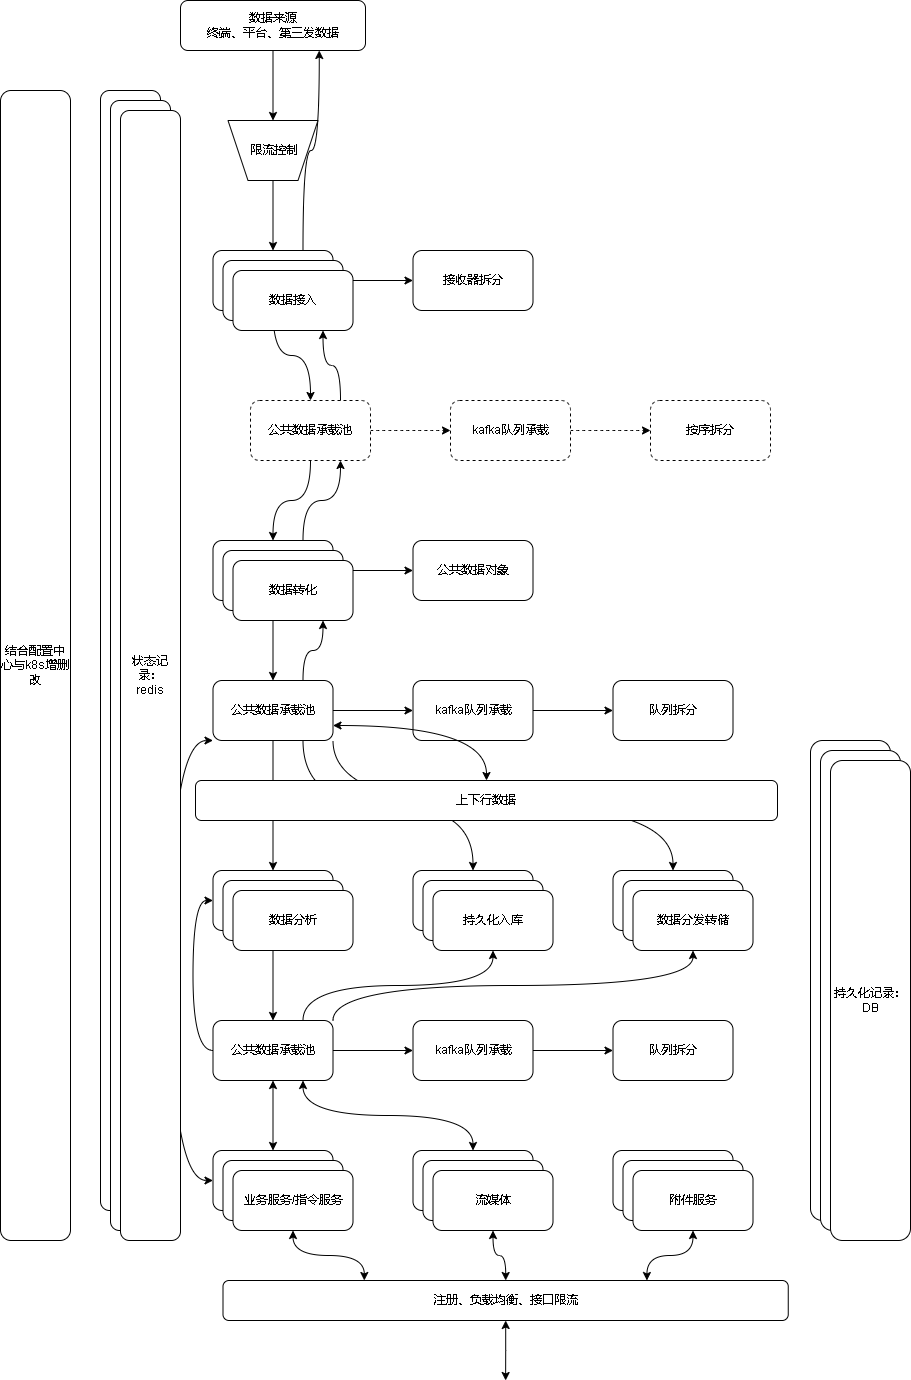

The diagram above was exported from draw.io. Its source (the exported page's mxGraphModel, read from the mxfile embedded in the PNG):
<mxGraphModel dx="2249" dy="754" grid="1" gridSize="10" guides="1" tooltips="1" connect="1" arrows="1" fold="1" page="1" pageScale="1" pageWidth="827" pageHeight="1169" background="#FFFFFF" math="0" shadow="0">
  <root>
    <mxCell id="0" />
    <mxCell id="1" parent="0" />
    <mxCell id="jjZJl9RaKcvUKyjG7ptL-9" style="edgeStyle=orthogonalEdgeStyle;rounded=0;orthogonalLoop=1;jettySize=auto;html=1;entryX=0.5;entryY=1;entryDx=0;entryDy=0;curved=1;" edge="1" parent="1" source="jjZJl9RaKcvUKyjG7ptL-3" target="jjZJl9RaKcvUKyjG7ptL-36">
      <mxGeometry relative="1" as="geometry" />
    </mxCell>
    <mxCell id="jjZJl9RaKcvUKyjG7ptL-3" value="数据来源&lt;br&gt;终端、平台、第三发数据" style="rounded=1;whiteSpace=wrap;html=1;" vertex="1" parent="1">
      <mxGeometry x="50" y="80" width="185" height="50" as="geometry" />
    </mxCell>
    <mxCell id="jjZJl9RaKcvUKyjG7ptL-12" value="" style="edgeStyle=orthogonalEdgeStyle;curved=1;rounded=0;orthogonalLoop=1;jettySize=auto;html=1;" edge="1" parent="1" source="jjZJl9RaKcvUKyjG7ptL-4" target="jjZJl9RaKcvUKyjG7ptL-11">
      <mxGeometry relative="1" as="geometry" />
    </mxCell>
    <mxCell id="jjZJl9RaKcvUKyjG7ptL-18" value="" style="edgeStyle=orthogonalEdgeStyle;curved=1;rounded=0;orthogonalLoop=1;jettySize=auto;html=1;entryX=0.5;entryY=0;entryDx=0;entryDy=0;" edge="1" parent="1" source="jjZJl9RaKcvUKyjG7ptL-4" target="jjZJl9RaKcvUKyjG7ptL-40">
      <mxGeometry relative="1" as="geometry" />
    </mxCell>
    <mxCell id="jjZJl9RaKcvUKyjG7ptL-79" style="edgeStyle=orthogonalEdgeStyle;curved=1;rounded=0;orthogonalLoop=1;jettySize=auto;html=1;exitX=0.75;exitY=0;exitDx=0;exitDy=0;entryX=0.75;entryY=1;entryDx=0;entryDy=0;startArrow=none;startFill=0;" edge="1" parent="1" source="jjZJl9RaKcvUKyjG7ptL-4" target="jjZJl9RaKcvUKyjG7ptL-3">
      <mxGeometry relative="1" as="geometry" />
    </mxCell>
    <mxCell id="jjZJl9RaKcvUKyjG7ptL-4" value="数据接收" style="rounded=1;whiteSpace=wrap;html=1;" vertex="1" parent="1">
      <mxGeometry x="82.5" y="330" width="120" height="60" as="geometry" />
    </mxCell>
    <mxCell id="jjZJl9RaKcvUKyjG7ptL-11" value="接收器拆分" style="whiteSpace=wrap;html=1;rounded=1;" vertex="1" parent="1">
      <mxGeometry x="282.5" y="330" width="120" height="60" as="geometry" />
    </mxCell>
    <mxCell id="jjZJl9RaKcvUKyjG7ptL-20" value="" style="edgeStyle=orthogonalEdgeStyle;curved=1;rounded=0;orthogonalLoop=1;jettySize=auto;html=1;" edge="1" parent="1" source="jjZJl9RaKcvUKyjG7ptL-17" target="jjZJl9RaKcvUKyjG7ptL-19">
      <mxGeometry relative="1" as="geometry" />
    </mxCell>
    <mxCell id="jjZJl9RaKcvUKyjG7ptL-22" value="" style="edgeStyle=orthogonalEdgeStyle;curved=1;rounded=0;orthogonalLoop=1;jettySize=auto;html=1;" edge="1" parent="1" source="jjZJl9RaKcvUKyjG7ptL-17" target="jjZJl9RaKcvUKyjG7ptL-21">
      <mxGeometry relative="1" as="geometry" />
    </mxCell>
    <mxCell id="jjZJl9RaKcvUKyjG7ptL-77" style="edgeStyle=orthogonalEdgeStyle;curved=1;rounded=0;orthogonalLoop=1;jettySize=auto;html=1;exitX=0.75;exitY=0;exitDx=0;exitDy=0;entryX=0.75;entryY=1;entryDx=0;entryDy=0;startArrow=none;startFill=0;" edge="1" parent="1" source="jjZJl9RaKcvUKyjG7ptL-17" target="jjZJl9RaKcvUKyjG7ptL-40">
      <mxGeometry relative="1" as="geometry" />
    </mxCell>
    <mxCell id="jjZJl9RaKcvUKyjG7ptL-17" value="数据转化" style="whiteSpace=wrap;html=1;rounded=1;" vertex="1" parent="1">
      <mxGeometry x="82.5" y="620" width="120" height="60" as="geometry" />
    </mxCell>
    <mxCell id="jjZJl9RaKcvUKyjG7ptL-19" value="公共数据对象" style="whiteSpace=wrap;html=1;rounded=1;" vertex="1" parent="1">
      <mxGeometry x="282.5" y="620" width="120" height="60" as="geometry" />
    </mxCell>
    <mxCell id="jjZJl9RaKcvUKyjG7ptL-24" value="" style="edgeStyle=orthogonalEdgeStyle;curved=1;rounded=0;orthogonalLoop=1;jettySize=auto;html=1;" edge="1" parent="1" source="jjZJl9RaKcvUKyjG7ptL-21" target="jjZJl9RaKcvUKyjG7ptL-23">
      <mxGeometry relative="1" as="geometry" />
    </mxCell>
    <mxCell id="jjZJl9RaKcvUKyjG7ptL-30" value="" style="edgeStyle=orthogonalEdgeStyle;curved=1;rounded=0;orthogonalLoop=1;jettySize=auto;html=1;" edge="1" parent="1" source="jjZJl9RaKcvUKyjG7ptL-21" target="jjZJl9RaKcvUKyjG7ptL-29">
      <mxGeometry relative="1" as="geometry" />
    </mxCell>
    <mxCell id="jjZJl9RaKcvUKyjG7ptL-64" style="edgeStyle=orthogonalEdgeStyle;curved=1;rounded=0;orthogonalLoop=1;jettySize=auto;html=1;exitX=0.75;exitY=1;exitDx=0;exitDy=0;entryX=0.5;entryY=0;entryDx=0;entryDy=0;" edge="1" parent="1" source="jjZJl9RaKcvUKyjG7ptL-21" target="jjZJl9RaKcvUKyjG7ptL-63">
      <mxGeometry relative="1" as="geometry" />
    </mxCell>
    <mxCell id="jjZJl9RaKcvUKyjG7ptL-72" style="edgeStyle=orthogonalEdgeStyle;curved=1;rounded=0;orthogonalLoop=1;jettySize=auto;html=1;exitX=1;exitY=1;exitDx=0;exitDy=0;entryX=0.5;entryY=0;entryDx=0;entryDy=0;" edge="1" parent="1" source="jjZJl9RaKcvUKyjG7ptL-21" target="jjZJl9RaKcvUKyjG7ptL-68">
      <mxGeometry relative="1" as="geometry" />
    </mxCell>
    <mxCell id="jjZJl9RaKcvUKyjG7ptL-76" style="edgeStyle=orthogonalEdgeStyle;curved=1;rounded=0;orthogonalLoop=1;jettySize=auto;html=1;exitX=0.75;exitY=0;exitDx=0;exitDy=0;startArrow=none;startFill=0;entryX=0.75;entryY=1;entryDx=0;entryDy=0;" edge="1" parent="1" source="jjZJl9RaKcvUKyjG7ptL-21" target="jjZJl9RaKcvUKyjG7ptL-49">
      <mxGeometry relative="1" as="geometry">
        <mxPoint x="190" y="710" as="targetPoint" />
      </mxGeometry>
    </mxCell>
    <mxCell id="jjZJl9RaKcvUKyjG7ptL-90" style="edgeStyle=orthogonalEdgeStyle;curved=1;rounded=0;orthogonalLoop=1;jettySize=auto;html=1;exitX=0;exitY=1;exitDx=0;exitDy=0;entryX=0;entryY=0.5;entryDx=0;entryDy=0;startArrow=classic;startFill=1;" edge="1" parent="1" source="jjZJl9RaKcvUKyjG7ptL-21" target="jjZJl9RaKcvUKyjG7ptL-85">
      <mxGeometry relative="1" as="geometry">
        <Array as="points">
          <mxPoint x="40" y="820" />
          <mxPoint x="40" y="1260" />
        </Array>
      </mxGeometry>
    </mxCell>
    <mxCell id="jjZJl9RaKcvUKyjG7ptL-21" value="公共数据承载池" style="whiteSpace=wrap;html=1;rounded=1;" vertex="1" parent="1">
      <mxGeometry x="82.5" y="760" width="120" height="60" as="geometry" />
    </mxCell>
    <mxCell id="jjZJl9RaKcvUKyjG7ptL-26" value="" style="edgeStyle=orthogonalEdgeStyle;curved=1;rounded=0;orthogonalLoop=1;jettySize=auto;html=1;" edge="1" parent="1" source="jjZJl9RaKcvUKyjG7ptL-23" target="jjZJl9RaKcvUKyjG7ptL-25">
      <mxGeometry relative="1" as="geometry" />
    </mxCell>
    <mxCell id="jjZJl9RaKcvUKyjG7ptL-23" value="kafka队列承载" style="whiteSpace=wrap;html=1;rounded=1;" vertex="1" parent="1">
      <mxGeometry x="282.5" y="760" width="120" height="60" as="geometry" />
    </mxCell>
    <mxCell id="jjZJl9RaKcvUKyjG7ptL-25" value="队列拆分" style="whiteSpace=wrap;html=1;rounded=1;" vertex="1" parent="1">
      <mxGeometry x="482.5" y="760" width="120" height="60" as="geometry" />
    </mxCell>
    <mxCell id="jjZJl9RaKcvUKyjG7ptL-57" style="edgeStyle=orthogonalEdgeStyle;curved=1;rounded=0;orthogonalLoop=1;jettySize=auto;html=1;entryX=0.5;entryY=0;entryDx=0;entryDy=0;" edge="1" parent="1" source="jjZJl9RaKcvUKyjG7ptL-29" target="jjZJl9RaKcvUKyjG7ptL-53">
      <mxGeometry relative="1" as="geometry" />
    </mxCell>
    <mxCell id="jjZJl9RaKcvUKyjG7ptL-29" value="数据分析" style="whiteSpace=wrap;html=1;rounded=1;" vertex="1" parent="1">
      <mxGeometry x="82.5" y="950" width="120" height="60" as="geometry" />
    </mxCell>
    <mxCell id="jjZJl9RaKcvUKyjG7ptL-38" style="edgeStyle=orthogonalEdgeStyle;curved=1;rounded=0;orthogonalLoop=1;jettySize=auto;html=1;" edge="1" parent="1" source="jjZJl9RaKcvUKyjG7ptL-36" target="jjZJl9RaKcvUKyjG7ptL-4">
      <mxGeometry relative="1" as="geometry" />
    </mxCell>
    <mxCell id="jjZJl9RaKcvUKyjG7ptL-36" value="" style="shape=trapezoid;perimeter=trapezoidPerimeter;whiteSpace=wrap;html=1;fixedSize=1;rotation=-180;" vertex="1" parent="1">
      <mxGeometry x="97.5" y="200" width="90" height="60" as="geometry" />
    </mxCell>
    <mxCell id="jjZJl9RaKcvUKyjG7ptL-37" value="限流控制" style="text;html=1;align=center;verticalAlign=middle;resizable=0;points=[];autosize=1;strokeColor=none;fillColor=none;" vertex="1" parent="1">
      <mxGeometry x="107.5" y="215" width="70" height="30" as="geometry" />
    </mxCell>
    <mxCell id="jjZJl9RaKcvUKyjG7ptL-39" value="" style="edgeStyle=orthogonalEdgeStyle;curved=1;rounded=0;orthogonalLoop=1;jettySize=auto;html=1;dashed=1;" edge="1" parent="1" source="jjZJl9RaKcvUKyjG7ptL-40" target="jjZJl9RaKcvUKyjG7ptL-42">
      <mxGeometry relative="1" as="geometry" />
    </mxCell>
    <mxCell id="jjZJl9RaKcvUKyjG7ptL-44" style="edgeStyle=orthogonalEdgeStyle;curved=1;rounded=0;orthogonalLoop=1;jettySize=auto;html=1;" edge="1" parent="1" source="jjZJl9RaKcvUKyjG7ptL-40" target="jjZJl9RaKcvUKyjG7ptL-17">
      <mxGeometry relative="1" as="geometry" />
    </mxCell>
    <mxCell id="jjZJl9RaKcvUKyjG7ptL-78" style="edgeStyle=orthogonalEdgeStyle;curved=1;rounded=0;orthogonalLoop=1;jettySize=auto;html=1;exitX=0.75;exitY=0;exitDx=0;exitDy=0;entryX=0.75;entryY=1;entryDx=0;entryDy=0;startArrow=none;startFill=0;" edge="1" parent="1" source="jjZJl9RaKcvUKyjG7ptL-40" target="jjZJl9RaKcvUKyjG7ptL-47">
      <mxGeometry relative="1" as="geometry" />
    </mxCell>
    <mxCell id="jjZJl9RaKcvUKyjG7ptL-40" value="公共数据承载池" style="whiteSpace=wrap;html=1;rounded=1;dashed=1;" vertex="1" parent="1">
      <mxGeometry x="120" y="480" width="120" height="60" as="geometry" />
    </mxCell>
    <mxCell id="jjZJl9RaKcvUKyjG7ptL-41" value="" style="edgeStyle=orthogonalEdgeStyle;curved=1;rounded=0;orthogonalLoop=1;jettySize=auto;html=1;dashed=1;" edge="1" parent="1" source="jjZJl9RaKcvUKyjG7ptL-42" target="jjZJl9RaKcvUKyjG7ptL-43">
      <mxGeometry relative="1" as="geometry" />
    </mxCell>
    <mxCell id="jjZJl9RaKcvUKyjG7ptL-42" value="kafka队列承载" style="whiteSpace=wrap;html=1;rounded=1;dashed=1;" vertex="1" parent="1">
      <mxGeometry x="320" y="480" width="120" height="60" as="geometry" />
    </mxCell>
    <mxCell id="jjZJl9RaKcvUKyjG7ptL-43" value="按序拆分" style="whiteSpace=wrap;html=1;rounded=1;dashed=1;" vertex="1" parent="1">
      <mxGeometry x="520" y="480" width="120" height="60" as="geometry" />
    </mxCell>
    <mxCell id="jjZJl9RaKcvUKyjG7ptL-45" value="" style="rounded=1;whiteSpace=wrap;html=1;" vertex="1" parent="1">
      <mxGeometry x="-30" y="170" width="60" height="1120" as="geometry" />
    </mxCell>
    <mxCell id="jjZJl9RaKcvUKyjG7ptL-46" value="数据接收" style="rounded=1;whiteSpace=wrap;html=1;" vertex="1" parent="1">
      <mxGeometry x="92.5" y="340" width="120" height="60" as="geometry" />
    </mxCell>
    <mxCell id="jjZJl9RaKcvUKyjG7ptL-47" value="数据接入" style="rounded=1;whiteSpace=wrap;html=1;" vertex="1" parent="1">
      <mxGeometry x="102.5" y="350" width="120" height="60" as="geometry" />
    </mxCell>
    <mxCell id="jjZJl9RaKcvUKyjG7ptL-48" value="数据转化" style="whiteSpace=wrap;html=1;rounded=1;" vertex="1" parent="1">
      <mxGeometry x="92.5" y="630" width="120" height="60" as="geometry" />
    </mxCell>
    <mxCell id="jjZJl9RaKcvUKyjG7ptL-49" value="数据转化" style="whiteSpace=wrap;html=1;rounded=1;" vertex="1" parent="1">
      <mxGeometry x="102.5" y="640" width="120" height="60" as="geometry" />
    </mxCell>
    <mxCell id="jjZJl9RaKcvUKyjG7ptL-50" value="数据分析" style="whiteSpace=wrap;html=1;rounded=1;" vertex="1" parent="1">
      <mxGeometry x="92.5" y="960" width="120" height="60" as="geometry" />
    </mxCell>
    <mxCell id="jjZJl9RaKcvUKyjG7ptL-51" value="数据分析" style="whiteSpace=wrap;html=1;rounded=1;" vertex="1" parent="1">
      <mxGeometry x="102.5" y="970" width="120" height="60" as="geometry" />
    </mxCell>
    <mxCell id="jjZJl9RaKcvUKyjG7ptL-52" value="" style="edgeStyle=orthogonalEdgeStyle;curved=1;rounded=0;orthogonalLoop=1;jettySize=auto;html=1;" edge="1" parent="1" source="jjZJl9RaKcvUKyjG7ptL-53" target="jjZJl9RaKcvUKyjG7ptL-55">
      <mxGeometry relative="1" as="geometry" />
    </mxCell>
    <mxCell id="jjZJl9RaKcvUKyjG7ptL-62" style="edgeStyle=orthogonalEdgeStyle;curved=1;rounded=0;orthogonalLoop=1;jettySize=auto;html=1;entryX=0;entryY=0.5;entryDx=0;entryDy=0;exitX=0;exitY=0.5;exitDx=0;exitDy=0;" edge="1" parent="1" source="jjZJl9RaKcvUKyjG7ptL-53" target="jjZJl9RaKcvUKyjG7ptL-29">
      <mxGeometry relative="1" as="geometry" />
    </mxCell>
    <mxCell id="jjZJl9RaKcvUKyjG7ptL-65" style="edgeStyle=orthogonalEdgeStyle;curved=1;rounded=0;orthogonalLoop=1;jettySize=auto;html=1;exitX=0.75;exitY=0;exitDx=0;exitDy=0;entryX=0.5;entryY=1;entryDx=0;entryDy=0;" edge="1" parent="1" source="jjZJl9RaKcvUKyjG7ptL-53" target="jjZJl9RaKcvUKyjG7ptL-67">
      <mxGeometry relative="1" as="geometry" />
    </mxCell>
    <mxCell id="jjZJl9RaKcvUKyjG7ptL-71" style="edgeStyle=orthogonalEdgeStyle;curved=1;rounded=0;orthogonalLoop=1;jettySize=auto;html=1;exitX=1;exitY=0;exitDx=0;exitDy=0;entryX=0.5;entryY=1;entryDx=0;entryDy=0;" edge="1" parent="1" source="jjZJl9RaKcvUKyjG7ptL-53" target="jjZJl9RaKcvUKyjG7ptL-70">
      <mxGeometry relative="1" as="geometry" />
    </mxCell>
    <mxCell id="jjZJl9RaKcvUKyjG7ptL-53" value="公共数据承载池" style="whiteSpace=wrap;html=1;rounded=1;" vertex="1" parent="1">
      <mxGeometry x="82.5" y="1100" width="120" height="60" as="geometry" />
    </mxCell>
    <mxCell id="jjZJl9RaKcvUKyjG7ptL-54" value="" style="edgeStyle=orthogonalEdgeStyle;curved=1;rounded=0;orthogonalLoop=1;jettySize=auto;html=1;" edge="1" parent="1" source="jjZJl9RaKcvUKyjG7ptL-55" target="jjZJl9RaKcvUKyjG7ptL-56">
      <mxGeometry relative="1" as="geometry" />
    </mxCell>
    <mxCell id="jjZJl9RaKcvUKyjG7ptL-55" value="kafka队列承载" style="whiteSpace=wrap;html=1;rounded=1;" vertex="1" parent="1">
      <mxGeometry x="282.5" y="1100" width="120" height="60" as="geometry" />
    </mxCell>
    <mxCell id="jjZJl9RaKcvUKyjG7ptL-56" value="队列拆分" style="whiteSpace=wrap;html=1;rounded=1;" vertex="1" parent="1">
      <mxGeometry x="482.5" y="1100" width="120" height="60" as="geometry" />
    </mxCell>
    <mxCell id="jjZJl9RaKcvUKyjG7ptL-58" value="" style="rounded=1;whiteSpace=wrap;html=1;" vertex="1" parent="1">
      <mxGeometry x="680" y="820" width="80" height="480" as="geometry" />
    </mxCell>
    <mxCell id="jjZJl9RaKcvUKyjG7ptL-63" value="持久化入库" style="whiteSpace=wrap;html=1;rounded=1;" vertex="1" parent="1">
      <mxGeometry x="282.5" y="950" width="120" height="60" as="geometry" />
    </mxCell>
    <mxCell id="jjZJl9RaKcvUKyjG7ptL-66" value="持久化入库" style="whiteSpace=wrap;html=1;rounded=1;" vertex="1" parent="1">
      <mxGeometry x="292.5" y="960" width="120" height="60" as="geometry" />
    </mxCell>
    <mxCell id="jjZJl9RaKcvUKyjG7ptL-67" value="持久化入库" style="whiteSpace=wrap;html=1;rounded=1;" vertex="1" parent="1">
      <mxGeometry x="302.5" y="970" width="120" height="60" as="geometry" />
    </mxCell>
    <mxCell id="jjZJl9RaKcvUKyjG7ptL-68" value="持久化入库" style="whiteSpace=wrap;html=1;rounded=1;" vertex="1" parent="1">
      <mxGeometry x="482.5" y="950" width="120" height="60" as="geometry" />
    </mxCell>
    <mxCell id="jjZJl9RaKcvUKyjG7ptL-69" value="持久化入库" style="whiteSpace=wrap;html=1;rounded=1;" vertex="1" parent="1">
      <mxGeometry x="492.5" y="960" width="120" height="60" as="geometry" />
    </mxCell>
    <mxCell id="jjZJl9RaKcvUKyjG7ptL-70" value="数据分发转储" style="whiteSpace=wrap;html=1;rounded=1;" vertex="1" parent="1">
      <mxGeometry x="502.5" y="970" width="120" height="60" as="geometry" />
    </mxCell>
    <mxCell id="jjZJl9RaKcvUKyjG7ptL-73" value="结合配置中心与k8s增删改" style="rounded=1;whiteSpace=wrap;html=1;" vertex="1" parent="1">
      <mxGeometry x="-130" y="170" width="70" height="1150" as="geometry" />
    </mxCell>
    <mxCell id="jjZJl9RaKcvUKyjG7ptL-75" style="edgeStyle=orthogonalEdgeStyle;curved=1;rounded=0;orthogonalLoop=1;jettySize=auto;html=1;exitX=0.5;exitY=0;exitDx=0;exitDy=0;entryX=1;entryY=0.75;entryDx=0;entryDy=0;startArrow=classic;startFill=1;" edge="1" parent="1" source="jjZJl9RaKcvUKyjG7ptL-74" target="jjZJl9RaKcvUKyjG7ptL-21">
      <mxGeometry relative="1" as="geometry" />
    </mxCell>
    <mxCell id="jjZJl9RaKcvUKyjG7ptL-74" value="上下行数据" style="rounded=1;whiteSpace=wrap;html=1;" vertex="1" parent="1">
      <mxGeometry x="65" y="860" width="582" height="40" as="geometry" />
    </mxCell>
    <mxCell id="jjZJl9RaKcvUKyjG7ptL-80" value="" style="rounded=1;whiteSpace=wrap;html=1;" vertex="1" parent="1">
      <mxGeometry x="690" y="830" width="80" height="480" as="geometry" />
    </mxCell>
    <mxCell id="jjZJl9RaKcvUKyjG7ptL-81" value="持久化记录：&lt;br&gt;DB" style="rounded=1;whiteSpace=wrap;html=1;" vertex="1" parent="1">
      <mxGeometry x="700" y="840" width="80" height="480" as="geometry" />
    </mxCell>
    <mxCell id="jjZJl9RaKcvUKyjG7ptL-82" value="" style="rounded=1;whiteSpace=wrap;html=1;" vertex="1" parent="1">
      <mxGeometry x="-20" y="180" width="60" height="1130" as="geometry" />
    </mxCell>
    <mxCell id="jjZJl9RaKcvUKyjG7ptL-83" value="状态记录：&lt;br&gt;redis" style="rounded=1;whiteSpace=wrap;html=1;" vertex="1" parent="1">
      <mxGeometry x="-10" y="190" width="60" height="1130" as="geometry" />
    </mxCell>
    <mxCell id="jjZJl9RaKcvUKyjG7ptL-88" style="edgeStyle=orthogonalEdgeStyle;curved=1;rounded=0;orthogonalLoop=1;jettySize=auto;html=1;exitX=0.5;exitY=0;exitDx=0;exitDy=0;entryX=0.5;entryY=1;entryDx=0;entryDy=0;startArrow=classic;startFill=1;" edge="1" parent="1" source="jjZJl9RaKcvUKyjG7ptL-85" target="jjZJl9RaKcvUKyjG7ptL-53">
      <mxGeometry relative="1" as="geometry" />
    </mxCell>
    <mxCell id="jjZJl9RaKcvUKyjG7ptL-85" value="业务处理" style="rounded=1;whiteSpace=wrap;html=1;" vertex="1" parent="1">
      <mxGeometry x="82.5" y="1230" width="120" height="60" as="geometry" />
    </mxCell>
    <mxCell id="jjZJl9RaKcvUKyjG7ptL-86" value="业务处理" style="rounded=1;whiteSpace=wrap;html=1;" vertex="1" parent="1">
      <mxGeometry x="92.5" y="1240" width="120" height="60" as="geometry" />
    </mxCell>
    <mxCell id="jjZJl9RaKcvUKyjG7ptL-87" value="业务服务/指令服务" style="rounded=1;whiteSpace=wrap;html=1;" vertex="1" parent="1">
      <mxGeometry x="102.5" y="1250" width="120" height="60" as="geometry" />
    </mxCell>
    <mxCell id="jjZJl9RaKcvUKyjG7ptL-97" style="edgeStyle=orthogonalEdgeStyle;curved=1;rounded=0;orthogonalLoop=1;jettySize=auto;html=1;exitX=0.5;exitY=0;exitDx=0;exitDy=0;entryX=0.75;entryY=1;entryDx=0;entryDy=0;startArrow=classic;startFill=1;" edge="1" parent="1" source="jjZJl9RaKcvUKyjG7ptL-92" target="jjZJl9RaKcvUKyjG7ptL-53">
      <mxGeometry relative="1" as="geometry" />
    </mxCell>
    <mxCell id="jjZJl9RaKcvUKyjG7ptL-92" value="流媒体" style="rounded=1;whiteSpace=wrap;html=1;" vertex="1" parent="1">
      <mxGeometry x="282.5" y="1230" width="120" height="60" as="geometry" />
    </mxCell>
    <mxCell id="jjZJl9RaKcvUKyjG7ptL-93" value="流媒体" style="rounded=1;whiteSpace=wrap;html=1;" vertex="1" parent="1">
      <mxGeometry x="292.5" y="1240" width="120" height="60" as="geometry" />
    </mxCell>
    <mxCell id="jjZJl9RaKcvUKyjG7ptL-94" value="流媒体" style="rounded=1;whiteSpace=wrap;html=1;" vertex="1" parent="1">
      <mxGeometry x="302.5" y="1250" width="120" height="60" as="geometry" />
    </mxCell>
    <mxCell id="jjZJl9RaKcvUKyjG7ptL-98" value="流媒体" style="rounded=1;whiteSpace=wrap;html=1;" vertex="1" parent="1">
      <mxGeometry x="482.5" y="1230" width="120" height="60" as="geometry" />
    </mxCell>
    <mxCell id="jjZJl9RaKcvUKyjG7ptL-99" value="流媒体" style="rounded=1;whiteSpace=wrap;html=1;" vertex="1" parent="1">
      <mxGeometry x="492.5" y="1240" width="120" height="60" as="geometry" />
    </mxCell>
    <mxCell id="jjZJl9RaKcvUKyjG7ptL-109" style="edgeStyle=orthogonalEdgeStyle;curved=1;rounded=0;orthogonalLoop=1;jettySize=auto;html=1;entryX=0.75;entryY=0;entryDx=0;entryDy=0;startArrow=classic;startFill=1;" edge="1" parent="1" source="jjZJl9RaKcvUKyjG7ptL-100" target="jjZJl9RaKcvUKyjG7ptL-103">
      <mxGeometry relative="1" as="geometry" />
    </mxCell>
    <mxCell id="jjZJl9RaKcvUKyjG7ptL-100" value="附件服务" style="rounded=1;whiteSpace=wrap;html=1;" vertex="1" parent="1">
      <mxGeometry x="502.5" y="1250" width="120" height="60" as="geometry" />
    </mxCell>
    <mxCell id="jjZJl9RaKcvUKyjG7ptL-104" style="edgeStyle=orthogonalEdgeStyle;curved=1;rounded=0;orthogonalLoop=1;jettySize=auto;html=1;startArrow=classic;startFill=1;" edge="1" parent="1" source="jjZJl9RaKcvUKyjG7ptL-103">
      <mxGeometry relative="1" as="geometry">
        <mxPoint x="375.125" y="1460" as="targetPoint" />
      </mxGeometry>
    </mxCell>
    <mxCell id="jjZJl9RaKcvUKyjG7ptL-105" style="edgeStyle=orthogonalEdgeStyle;curved=1;rounded=0;orthogonalLoop=1;jettySize=auto;html=1;startArrow=classic;startFill=1;" edge="1" parent="1" source="jjZJl9RaKcvUKyjG7ptL-103" target="jjZJl9RaKcvUKyjG7ptL-94">
      <mxGeometry relative="1" as="geometry" />
    </mxCell>
    <mxCell id="jjZJl9RaKcvUKyjG7ptL-107" style="edgeStyle=orthogonalEdgeStyle;curved=1;rounded=0;orthogonalLoop=1;jettySize=auto;html=1;exitX=0.25;exitY=0;exitDx=0;exitDy=0;entryX=0.5;entryY=1;entryDx=0;entryDy=0;startArrow=classic;startFill=1;" edge="1" parent="1" source="jjZJl9RaKcvUKyjG7ptL-103" target="jjZJl9RaKcvUKyjG7ptL-87">
      <mxGeometry relative="1" as="geometry" />
    </mxCell>
    <mxCell id="jjZJl9RaKcvUKyjG7ptL-103" value="注册、负载均衡、接口限流" style="rounded=1;whiteSpace=wrap;html=1;" vertex="1" parent="1">
      <mxGeometry x="92.5" y="1360" width="565.25" height="40" as="geometry" />
    </mxCell>
  </root>
</mxGraphModel>